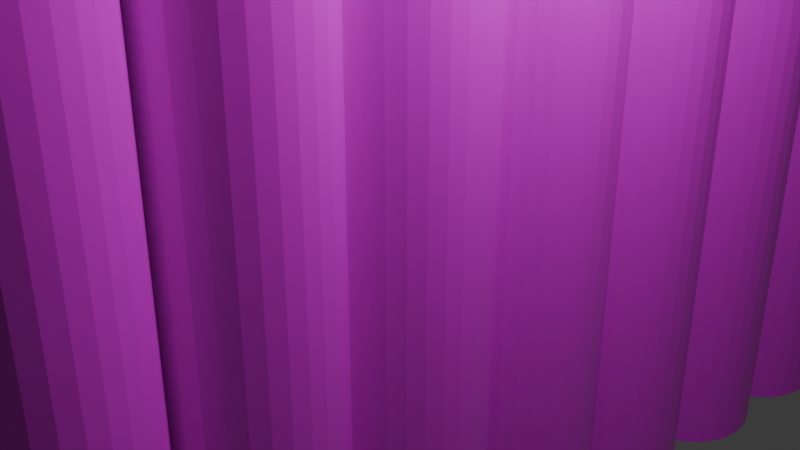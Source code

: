 # Source: LogFenceJoin.blend  (saved by Blender 4.4.32; exported with 4.5.12 LTS)
import bpy
from mathutils import Matrix  # noqa: F401  (used for matrix-valued properties, if any)

bpy.ops.wm.read_factory_settings(use_empty=True)
scene = bpy.context.scene
scene.name = 'Scene'

# ---- collections
col_collection = bpy.data.collections.new('Collection'); scene.collection.children.link(col_collection)

# ---- images (referenced by path relative to the original .blend; pixels are not part of the script)
import os
ASSET_DIR = os.environ.get("B2B_ASSET_DIR", "")  # directory of the original .blend (textures are referenced by path, not embedded)
HERE = os.path.dirname(os.path.abspath(__file__))  # packed textures are extracted next to this script under _unpacked/

def load_image(name, relpath, width, height, colorspace="sRGB"):
    """Load a texture the original file referenced (path relative to the .blend, or extracted next to this script)."""
    p = next((c for c in (os.path.join(HERE, relpath), os.path.join(ASSET_DIR, relpath)) if relpath and os.path.exists(c)), "")
    if p:
        img = bpy.data.images.load(p, check_existing=True)
        img.name = name
    else:  # same state as the original file: an image datablock whose file is absent (Cycles renders it pink)
        img = bpy.data.images.new(name, width, height)
        img.source = "FILE"
        img.filepath = "//" + (relpath or name)
    img.colorspace_settings.name = colorspace
    return img
img_logfencetex2 = load_image('logFenceTex2', 'logFenceTex2.png', 1024, 1024, 'sRGB')
img_logfencetex2_002 = load_image('logFenceTex2.002', 'logFenceTex2.png', 1024, 1024, 'sRGB')

# ---- materials (node trees are filled in below, after node groups)
mat_fence_tex_001 = bpy.data.materials.new('fence_tex.001')
mat_fence_tex = bpy.data.materials.new('fence_tex')
mat_fence_tex_002 = bpy.data.materials.new('fence_tex.002')

# ---- material node trees
mat_fence_tex_001.use_nodes = True; mat_fence_tex_001.node_tree.nodes.clear()
_N = mat_fence_tex_001.node_tree.nodes; _L = mat_fence_tex_001.node_tree.links
n0 = _N.new('ShaderNodeOutputMaterial'); n0.name = 'Material Output'; n0.location = (300, 300)
n1 = _N.new('ShaderNodeBsdfPrincipled'); n1.name = 'Principled BSDF'; n1.location = (10, 300)
n1.inputs[2].default_value = 0.3
n1.inputs[3].default_value = 1.55
n2 = _N.new('ShaderNodeTexImage'); n2.name = 'Image Texture'; n2.location = (-280, 280)
n2.image = img_logfencetex2
_L.new(n1.outputs[0], n0.inputs[0])
_L.new(n2.outputs[0], n1.inputs[0])
n0.is_active_output = True
mat_fence_tex.use_nodes = True; mat_fence_tex.node_tree.nodes.clear()
_N = mat_fence_tex.node_tree.nodes; _L = mat_fence_tex.node_tree.links
n0 = _N.new('ShaderNodeOutputMaterial'); n0.name = 'Material Output'; n0.location = (300, 300)
n1 = _N.new('ShaderNodeBsdfPrincipled'); n1.name = 'Principled BSDF'; n1.location = (10, 300)
n1.inputs[2].default_value = 0.3
n1.inputs[3].default_value = 1.55
n2 = _N.new('ShaderNodeTexImage'); n2.name = 'Image Texture'; n2.location = (-280, 280)
n2.image = img_logfencetex2
_L.new(n1.outputs[0], n0.inputs[0])
_L.new(n2.outputs[0], n1.inputs[0])
n0.is_active_output = True
mat_fence_tex_002.use_nodes = True; mat_fence_tex_002.node_tree.nodes.clear()
_N = mat_fence_tex_002.node_tree.nodes; _L = mat_fence_tex_002.node_tree.links
n0 = _N.new('ShaderNodeOutputMaterial'); n0.name = 'Material Output'; n0.location = (300, 300)
n1 = _N.new('ShaderNodeBsdfPrincipled'); n1.name = 'Principled BSDF'; n1.location = (10, 300)
n1.inputs[2].default_value = 0.3
n1.inputs[3].default_value = 1.55
n2 = _N.new('ShaderNodeTexImage'); n2.name = 'Image Texture'; n2.location = (-280, 280)
n2.image = img_logfencetex2_002
_L.new(n1.outputs[0], n0.inputs[0])
_L.new(n2.outputs[0], n1.inputs[0])
n0.is_active_output = True

# ---- world
world_world = bpy.data.worlds.new('World'); scene.world = world_world
world_world.use_nodes = True; world_world.node_tree.nodes.clear()
_N = world_world.node_tree.nodes; _L = world_world.node_tree.links
n0 = _N.new('ShaderNodeOutputWorld'); n0.name = 'World Output'; n0.location = (300, 300)
n1 = _N.new('ShaderNodeBackground'); n1.name = 'Background'; n1.location = (10, 300)
n1.inputs[0].default_value = (0.05088, 0.05088, 0.05088, 1.0)
_L.new(n1.outputs[0], n0.inputs[0])
n0.is_active_output = True
world_world.color = (0.05088, 0.05088, 0.05088)
world_world.sun_shadow_jitter_overblur = 0.0

# ---- cameras
cam_camera = bpy.data.cameras.new('Camera')
cam_camera.clip_end = 100.0
cam_camera.ortho_scale = 7.314

# ---- lights
light_light = bpy.data.lights.new('Light', 'POINT')
light_light.energy = 1000.0
light_light.shadow_soft_size = 0.1

# ---- meshes
me_cylinder_001 = bpy.data.meshes.new('Cylinder.001')
me_cylinder_001.from_pydata([(0.0, 1.0, -1.0), (0.0, 1.0, 1.0), (0.1951, 0.9808, -1.0), (0.1951, 0.9808, 1.0), (0.3827, 0.9239, -1.0), (0.3827, 0.9239, 1.0), (0.5556, 0.8315, -1.0), (0.5556, 0.8315, 1.0), (0.7071, 0.7071, -1.0), (0.7071, 0.7071, 1.0), (0.8315, 0.5556, -1.0), (0.8315, 0.5556, 1.0), (0.9239, 0.3827, -1.0), (0.9239, 0.3827, 1.0), (0.9808, 0.1951, -1.0), (0.9808, 0.1951, 1.0), (1.0, 0.0, -1.0), (1.0, 0.0, 1.0), (0.9808, -0.1951, -1.0), (0.9808, -0.1951, 1.0), (0.9239, -0.3827, -1.0), (0.9239, -0.3827, 1.0), (0.8315, -0.5556, -1.0), (0.8315, -0.5556, 1.0), (0.7071, -0.7071, -1.0), (0.7071, -0.7071, 1.0), (0.5556, -0.8315, -1.0), (0.5556, -0.8315, 1.0), (0.3827, -0.9239, -1.0), (0.3827, -0.9239, 1.0), (0.1951, -0.9808, -1.0), (0.1951, -0.9808, 1.0), (0.0, -1.0, -1.0), (0.0, -1.0, 1.0), (-0.1951, -0.9808, -1.0), (-0.1951, -0.9808, 1.0), (-0.3827, -0.9239, -1.0), (-0.3827, -0.9239, 1.0), (-0.5556, -0.8315, -1.0), (-0.5556, -0.8315, 1.0), (-0.7071, -0.7071, -1.0), (-0.7071, -0.7071, 1.0), (-0.8315, -0.5556, -1.0), (-0.8315, -0.5556, 1.0), (-0.9239, -0.3827, -1.0), (-0.9239, -0.3827, 1.0), (-0.9808, -0.1951, -1.0), (-0.9808, -0.1951, 1.0), (-1.0, 0.0, -1.0), (-1.0, 0.0, 1.0), (-0.9808, 0.1951, -1.0), (-0.9808, 0.1951, 1.0), (-0.9239, 0.3827, -1.0), (-0.9239, 0.3827, 1.0), (-0.8315, 0.5556, -1.0), (-0.8315, 0.5556, 1.0), (-0.7071, 0.7071, -1.0), (-0.7071, 0.7071, 1.0), (-0.5556, 0.8315, -1.0), (-0.5556, 0.8315, 1.0), (-0.3827, 0.9239, -1.0), (-0.3827, 0.9239, 1.0), (-0.1951, 0.9808, -1.0), (-0.1951, 0.9808, 1.0), (0.0, 1.0, 1.0), (0.1951, 0.9808, 1.0), (0.3827, 0.9239, 1.0), (0.5556, 0.8315, 1.0), (0.7071, 0.7071, 1.0), (0.8315, 0.5556, 1.0), (0.9239, 0.3827, 1.0), (0.9808, 0.1951, 1.0), (1.0, 0.0, 1.0), (0.9808, -0.1951, 1.0), (0.9239, -0.3827, 1.0), (0.8315, -0.5556, 1.0), (0.7071, -0.7071, 1.0), (0.5556, -0.8315, 1.0), (0.3827, -0.9239, 1.0), (0.1951, -0.9808, 1.0), (0.0, -1.0, 1.0), (-0.1951, -0.9808, 1.0), (-0.3827, -0.9239, 1.0), (-0.5556, -0.8315, 1.0), (-0.7071, -0.7071, 1.0), (-0.8315, -0.5556, 1.0), (-0.9239, -0.3827, 1.0), (-0.9808, -0.1951, 1.0), (-1.0, 0.0, 1.0), (-0.9808, 0.1951, 1.0), (-0.9239, 0.3827, 1.0), (-0.8315, 0.5556, 1.0), (-0.7071, 0.7071, 1.0), (-0.5556, 0.8315, 1.0), (-0.3827, 0.9239, 1.0), (-0.1951, 0.9808, 1.0), (0.0, 1.0, 1.0), (0.1951, 0.9808, 1.0), (0.3827, 0.9239, 1.0), (0.5556, 0.8315, 1.0), (0.7071, 0.7071, 1.0), (0.8315, 0.5556, 1.0), (0.9239, 0.3827, 1.0), (0.9808, 0.1951, 1.0), (1.0, 0.0, 1.0), (0.9808, -0.1951, 1.0), (0.9239, -0.3827, 1.0), (0.8315, -0.5556, 1.0), (0.7071, -0.7071, 1.0), (0.5556, -0.8315, 1.0), (0.3827, -0.9239, 1.0), (0.1951, -0.9808, 1.0), (0.0, -1.0, 1.0), (-0.1951, -0.9808, 1.0), (-0.3827, -0.9239, 1.0), (-0.5556, -0.8315, 1.0), (-0.7071, -0.7071, 1.0), (-0.8315, -0.5556, 1.0), (-0.9239, -0.3827, 1.0), (-0.9808, -0.1951, 1.0), (-1.0, 0.0, 1.0), (-0.9808, 0.1951, 1.0), (-0.9239, 0.3827, 1.0), (-0.8315, 0.5556, 1.0), (-0.7071, 0.7071, 1.0), (-0.5556, 0.8315, 1.0), (-0.3827, 0.9239, 1.0), (-0.1951, 0.9808, 1.0), (9.436e-09, 0.001023, 1.179), (0.0001996, 0.001003, 1.179), (0.0003915, 0.0009451, 1.179), (0.0005683, 0.0008506, 1.179), (0.0007234, 0.0007234, 1.179), (0.0008506, 0.0005683, 1.179), (0.0009451, 0.0003915, 1.179), (0.001003, 0.0001996, 1.179), (0.001023, 1.754e-08, 1.179), (0.001003, -0.0001996, 1.179), (0.0009451, -0.0003915, 1.179), (0.0008506, -0.0005683, 1.179), (0.0007234, -0.0007233, 1.179), (0.0005683, -0.0008505, 1.179), (0.0003915, -0.0009451, 1.179), (0.0001996, -0.001003, 1.179), (9.436e-09, -0.001023, 1.179), (-0.0001996, -0.001003, 1.179), (-0.0003915, -0.0009451, 1.179), (-0.0005683, -0.0008505, 1.179), (-0.0007233, -0.0007233, 1.179), (-0.0008506, -0.0005683, 1.179), (-0.0009451, -0.0003915, 1.179), (-0.001003, -0.0001996, 1.179), (-0.001023, 1.754e-08, 1.179), (-0.001003, 0.0001996, 1.179), (-0.0009451, 0.0003915, 1.179), (-0.0008506, 0.0005683, 1.179), (-0.0007233, 0.0007234, 1.179), (-0.0005683, 0.0008506, 1.179), (-0.0003915, 0.0009451, 1.179), (-0.0001996, 0.001003, 1.179), (0.4687, 2.883, -1.02), (0.4687, 2.883, 0.9797), (0.6321, 2.775, -1.02), (0.6321, 2.775, 0.9797), (0.7711, 2.637, -1.02), (0.7711, 2.637, 0.9797), (0.8805, 2.474, -1.02), (0.8805, 2.474, 0.9797), (0.9561, 2.293, -1.02), (0.9561, 2.293, 0.9797), (0.9949, 2.101, -1.02), (0.9949, 2.101, 0.9797), (0.9955, 1.905, -1.02), (0.9955, 1.905, 0.9797), (0.9578, 1.713, -1.02), (0.9578, 1.713, 0.9797), (0.8833, 1.531, -1.02), (0.8833, 1.531, 0.9797), (0.7749, 1.368, -1.02), (0.7749, 1.368, 0.9797), (0.6367, 1.229, -1.02), (0.6367, 1.229, 0.9797), (0.474, 1.119, -1.02), (0.474, 1.119, 0.9797), (0.2932, 1.044, -1.02), (0.2932, 1.044, 0.9797), (0.101, 1.005, -1.02), (0.101, 1.005, 0.9797), (-0.09502, 1.005, -1.02), (-0.09502, 1.005, 0.9797), (-0.2874, 1.042, -1.02), (-0.2874, 1.042, 0.9797), (-0.4687, 1.117, -1.02), (-0.4687, 1.117, 0.9797), (-0.6321, 1.225, -1.02), (-0.6321, 1.225, 0.9797), (-0.7711, 1.363, -1.02), (-0.7711, 1.363, 0.9797), (-0.8805, 1.526, -1.02), (-0.8805, 1.526, 0.9797), (-0.9561, 1.707, -1.02), (-0.9561, 1.707, 0.9797), (-0.9949, 1.899, -1.02), (-0.9949, 1.899, 0.9797), (-0.9955, 2.095, -1.02), (-0.9955, 2.095, 0.9797), (-0.9578, 2.287, -1.02), (-0.9578, 2.287, 0.9797), (-0.8833, 2.469, -1.02), (-0.8833, 2.469, 0.9797), (-0.7749, 2.632, -1.02), (-0.7749, 2.632, 0.9797), (-0.6367, 2.771, -1.02), (-0.6367, 2.771, 0.9797), (-0.474, 2.88, -1.02), (-0.474, 2.88, 0.9797), (-0.2932, 2.956, -1.02), (-0.2932, 2.956, 0.9797), (-0.101, 2.995, -1.02), (-0.101, 2.995, 0.9797), (0.09502, 2.995, -1.02), (0.09502, 2.995, 0.9797), (0.2874, 2.958, -1.02), (0.2874, 2.958, 0.9797), (0.4687, 2.883, 0.9797), (0.6321, 2.775, 0.9797), (0.7711, 2.637, 0.9797), (0.8805, 2.474, 0.9797), (0.9561, 2.293, 0.9797), (0.9949, 2.101, 0.9797), (0.9955, 1.905, 0.9797), (0.9578, 1.713, 0.9797), (0.8833, 1.531, 0.9797), (0.7749, 1.368, 0.9797), (0.6367, 1.229, 0.9797), (0.474, 1.119, 0.9797), (0.2932, 1.044, 0.9797), (0.101, 1.005, 0.9797), (-0.09502, 1.005, 0.9797), (-0.2874, 1.042, 0.9797), (-0.4687, 1.117, 0.9797), (-0.6321, 1.225, 0.9797), (-0.7711, 1.363, 0.9797), (-0.8805, 1.526, 0.9797), (-0.9561, 1.707, 0.9797), (-0.9949, 1.899, 0.9797), (-0.9955, 2.095, 0.9797), (-0.9578, 2.287, 0.9797), (-0.8833, 2.469, 0.9797), (-0.7749, 2.632, 0.9797), (-0.6367, 2.771, 0.9797), (-0.474, 2.88, 0.9797), (-0.2932, 2.956, 0.9797), (-0.101, 2.995, 0.9797), (0.09502, 2.995, 0.9797), (0.2874, 2.958, 0.9797), (0.4687, 2.883, 0.9797), (0.6321, 2.775, 0.9797), (0.7711, 2.637, 0.9797), (0.8805, 2.474, 0.9797), (0.9561, 2.293, 0.9797), (0.9949, 2.101, 0.9797), (0.9955, 1.905, 0.9797), (0.9578, 1.713, 0.9797), (0.8833, 1.531, 0.9797), (0.7749, 1.368, 0.9797), (0.6367, 1.229, 0.9797), (0.474, 1.119, 0.9797), (0.2932, 1.044, 0.9797), (0.101, 1.005, 0.9797), (-0.09502, 1.005, 0.9797), (-0.2874, 1.042, 0.9797), (-0.4687, 1.117, 0.9797), (-0.6321, 1.225, 0.9797), (-0.7711, 1.363, 0.9797), (-0.8805, 1.526, 0.9797), (-0.9561, 1.707, 0.9797), (-0.9949, 1.899, 0.9797), (-0.9955, 2.095, 0.9797), (-0.9578, 2.287, 0.9797), (-0.8833, 2.469, 0.9797), (-0.7749, 2.632, 0.9797), (-0.6367, 2.771, 0.9797), (-0.474, 2.88, 0.9797), (-0.2932, 2.956, 0.9797), (-0.101, 2.995, 0.9797), (0.09502, 2.995, 0.9797), (0.2874, 2.958, 0.9797), (0.0004795, 2.001, 1.159), (0.0006466, 2.001, 1.159), (0.0007888, 2.001, 1.159), (0.0009007, 2.0, 1.159), (0.000978, 2.0, 1.159), (0.001018, 2.0, 1.159), (0.001018, 2.0, 1.159), (0.0009798, 2.0, 1.159), (0.0009036, 2.0, 1.159), (0.0007927, 1.999, 1.159), (0.0006514, 1.999, 1.159), (0.000485, 1.999, 1.159), (0.0002999, 1.999, 1.159), (0.0001033, 1.999, 1.159), (-9.719e-05, 1.999, 1.159), (-0.000294, 1.999, 1.159), (-0.0004795, 1.999, 1.159), (-0.0006466, 1.999, 1.159), (-0.0007888, 1.999, 1.159), (-0.0009007, 2.0, 1.159), (-0.000978, 2.0, 1.159), (-0.001018, 2.0, 1.159), (-0.001018, 2.0, 1.159), (-0.0009798, 2.0, 1.159), (-0.0009036, 2.0, 1.159), (-0.0007927, 2.001, 1.159), (-0.0006513, 2.001, 1.159), (-0.0004849, 2.001, 1.159), (-0.0002999, 2.001, 1.159), (-0.0001033, 2.001, 1.159), (9.722e-05, 2.001, 1.159), (0.000294, 2.001, 1.159), (-0.8746, -2.485, -1.052), (-0.8746, -2.485, 0.9478), (-0.9524, -2.305, -1.052), (-0.9524, -2.305, 0.9478), (-0.9936, -2.113, -1.052), (-0.9936, -2.113, 0.9478), (-0.9966, -1.917, -1.052), (-0.9966, -1.917, 0.9478), (-0.9613, -1.724, -1.052), (-0.9613, -1.724, 0.9478), (-0.889, -1.542, -1.052), (-0.889, -1.542, 0.9478), (-0.7826, -1.377, -1.052), (-0.7826, -1.377, 0.9478), (-0.6461, -1.237, -1.052), (-0.6461, -1.237, 0.9478), (-0.4848, -1.125, -1.052), (-0.4848, -1.125, 0.9478), (-0.3049, -1.048, -1.052), (-0.3049, -1.048, 0.9478), (-0.1132, -1.006, -1.052), (-0.1132, -1.006, 0.9478), (0.08281, -1.003, -1.052), (0.08281, -1.003, 0.9478), (0.2756, -1.039, -1.052), (0.2756, -1.039, 0.9478), (0.4579, -1.111, -1.052), (0.4579, -1.111, 0.9478), (0.6225, -1.217, -1.052), (0.6225, -1.217, 0.9478), (0.7632, -1.354, -1.052), (0.7632, -1.354, 0.9478), (0.8746, -1.515, -1.052), (0.8746, -1.515, 0.9478), (0.9524, -1.695, -1.052), (0.9524, -1.695, 0.9478), (0.9936, -1.887, -1.052), (0.9936, -1.887, 0.9478), (0.9966, -2.083, -1.052), (0.9966, -2.083, 0.9478), (0.9613, -2.276, -1.052), (0.9613, -2.276, 0.9478), (0.889, -2.458, -1.052), (0.889, -2.458, 0.9478), (0.7826, -2.623, -1.052), (0.7826, -2.623, 0.9478), (0.6461, -2.763, -1.052), (0.6461, -2.763, 0.9478), (0.4848, -2.875, -1.052), (0.4848, -2.875, 0.9478), (0.3049, -2.952, -1.052), (0.3049, -2.952, 0.9478), (0.1132, -2.994, -1.052), (0.1132, -2.994, 0.9478), (-0.08281, -2.997, -1.052), (-0.08281, -2.997, 0.9478), (-0.2756, -2.961, -1.052), (-0.2756, -2.961, 0.9478), (-0.4579, -2.889, -1.052), (-0.4579, -2.889, 0.9478), (-0.6225, -2.783, -1.052), (-0.6225, -2.783, 0.9478), (-0.7632, -2.646, -1.052), (-0.7632, -2.646, 0.9478), (-0.8746, -2.485, 0.9478), (-0.9524, -2.305, 0.9478), (-0.9936, -2.113, 0.9478), (-0.9966, -1.917, 0.9478), (-0.9613, -1.724, 0.9478), (-0.889, -1.542, 0.9478), (-0.7826, -1.377, 0.9478), (-0.6461, -1.237, 0.9478), (-0.4848, -1.125, 0.9478), (-0.3049, -1.048, 0.9478), (-0.1132, -1.006, 0.9478), (0.08281, -1.003, 0.9478), (0.2756, -1.039, 0.9478), (0.4579, -1.111, 0.9478), (0.6225, -1.217, 0.9478), (0.7632, -1.354, 0.9478), (0.8746, -1.515, 0.9478), (0.9524, -1.695, 0.9478), (0.9936, -1.887, 0.9478), (0.9966, -2.083, 0.9478), (0.9613, -2.276, 0.9478), (0.889, -2.458, 0.9478), (0.7826, -2.623, 0.9478), (0.6461, -2.763, 0.9478), (0.4848, -2.875, 0.9478), (0.3049, -2.952, 0.9478), (0.1132, -2.994, 0.9478), (-0.08281, -2.997, 0.9478), (-0.2756, -2.961, 0.9478), (-0.4579, -2.889, 0.9478), (-0.6225, -2.783, 0.9478), (-0.7632, -2.646, 0.9478), (-0.8746, -2.485, 0.9478), (-0.9524, -2.305, 0.9478), (-0.9936, -2.113, 0.9478), (-0.9966, -1.917, 0.9478), (-0.9613, -1.724, 0.9478), (-0.889, -1.542, 0.9478), (-0.7826, -1.377, 0.9478), (-0.6461, -1.237, 0.9478), (-0.4848, -1.125, 0.9478), (-0.3049, -1.048, 0.9478), (-0.1132, -1.006, 0.9478), (0.08281, -1.003, 0.9478), (0.2756, -1.039, 0.9478), (0.4579, -1.111, 0.9478), (0.6225, -1.217, 0.9478), (0.7632, -1.354, 0.9478), (0.8746, -1.515, 0.9478), (0.9524, -1.695, 0.9478), (0.9936, -1.887, 0.9478), (0.9966, -2.083, 0.9478), (0.9613, -2.276, 0.9478), (0.889, -2.458, 0.9478), (0.7826, -2.623, 0.9478), (0.6461, -2.763, 0.9478), (0.4848, -2.875, 0.9478), (0.3049, -2.952, 0.9478), (0.1132, -2.994, 0.9478), (-0.08281, -2.997, 0.9478), (-0.2756, -2.961, 0.9478), (-0.4579, -2.889, 0.9478), (-0.6225, -2.783, 0.9478), (-0.7632, -2.646, 0.9478), (-0.0008947, -2.0, 1.127), (-0.0009743, -2.0, 1.127), (-0.001016, -2.0, 1.127), (-0.001019, -2.0, 1.127), (-0.0009834, -2.0, 1.127), (-0.0009095, -2.0, 1.127), (-0.0008006, -1.999, 1.127), (-0.000661, -1.999, 1.127), (-0.000496, -1.999, 1.127), (-0.0003119, -1.999, 1.127), (-0.0001158, -1.999, 1.127), (8.469e-05, -1.999, 1.127), (0.000282, -1.999, 1.127), (0.0004684, -1.999, 1.127), (0.0006368, -1.999, 1.127), (0.0007807, -1.999, 1.127), (0.0008947, -2.0, 1.127), (0.0009743, -2.0, 1.127), (0.001016, -2.0, 1.127), (0.001019, -2.0, 1.127), (0.0009833, -2.0, 1.127), (0.0009094, -2.0, 1.127), (0.0008006, -2.001, 1.127), (0.0006609, -2.001, 1.127), (0.0004959, -2.001, 1.127), (0.0003118, -2.001, 1.127), (0.0001158, -2.001, 1.127), (-8.473e-05, -2.001, 1.127), (-0.000282, -2.001, 1.127), (-0.0004684, -2.001, 1.127), (-0.0006368, -2.001, 1.127), (-0.0007808, -2.001, 1.127)], [], [(0, 1, 3, 2), (2, 3, 5, 4), (4, 5, 7, 6), (6, 7, 9, 8), (8, 9, 11, 10), (10, 11, 13, 12), (12, 13, 15, 14), (14, 15, 17, 16), (16, 17, 19, 18), (18, 19, 21, 20), (20, 21, 23, 22), (22, 23, 25, 24), (24, 25, 27, 26), (26, 27, 29, 28), (28, 29, 31, 30), (30, 31, 33, 32), (32, 33, 35, 34), (34, 35, 37, 36), (36, 37, 39, 38), (38, 39, 41, 40), (40, 41, 43, 42), (42, 43, 45, 44), (44, 45, 47, 46), (46, 47, 49, 48), (48, 49, 51, 50), (50, 51, 53, 52), (52, 53, 55, 54), (54, 55, 57, 56), (56, 57, 59, 58), (58, 59, 61, 60), (45, 43, 85, 86), (60, 61, 63, 62), (62, 63, 1, 0), (0, 2, 4, 6, 8, 10, 12, 14, 16, 18, 20, 22, 24, 26, 28, 30, 32, 34, 36, 38, 40, 42, 44, 46, 48, 50, 52, 54, 56, 58, 60, 62), (88, 87, 119, 120), (63, 61, 94, 95), (19, 17, 72, 73), (37, 35, 81, 82), (55, 53, 90, 91), (11, 9, 68, 69), (29, 27, 77, 78), (47, 45, 86, 87), (3, 1, 64, 65), (1, 63, 95, 64), (21, 19, 73, 74), (39, 37, 82, 83), (57, 55, 91, 92), (13, 11, 69, 70), (31, 29, 78, 79), (49, 47, 87, 88), (5, 3, 65, 66), (23, 21, 74, 75), (41, 39, 83, 84), (59, 57, 92, 93), (15, 13, 70, 71), (33, 31, 79, 80), (51, 49, 88, 89), (7, 5, 66, 67), (25, 23, 75, 76), (43, 41, 84, 85), (61, 59, 93, 94), (17, 15, 71, 72), (35, 33, 80, 81), (53, 51, 89, 90), (9, 7, 67, 68), (27, 25, 76, 77), (123, 122, 154, 155), (75, 74, 106, 107), (89, 88, 120, 121), (76, 75, 107, 108), (90, 89, 121, 122), (77, 76, 108, 109), (91, 90, 122, 123), (78, 77, 109, 110), (65, 64, 96, 97), (92, 91, 123, 124), (79, 78, 110, 111), (66, 65, 97, 98), (93, 92, 124, 125), (80, 79, 111, 112), (67, 66, 98, 99), (94, 93, 125, 126), (81, 80, 112, 113), (68, 67, 99, 100), (95, 94, 126, 127), (82, 81, 113, 114), (69, 68, 100, 101), (64, 95, 127, 96), (83, 82, 114, 115), (70, 69, 101, 102), (84, 83, 115, 116), (71, 70, 102, 103), (85, 84, 116, 117), (72, 71, 103, 104), (86, 85, 117, 118), (73, 72, 104, 105), (87, 86, 118, 119), (74, 73, 105, 106), (129, 128, 159, 158, 157, 156, 155, 154, 153, 152, 151, 150, 149, 148, 147, 146, 145, 144, 143, 142, 141, 140, 139, 138, 137, 136, 135, 134, 133, 132, 131, 130), (110, 109, 141, 142), (97, 96, 128, 129), (124, 123, 155, 156), (111, 110, 142, 143), (98, 97, 129, 130), (125, 124, 156, 157), (112, 111, 143, 144), (99, 98, 130, 131), (126, 125, 157, 158), (113, 112, 144, 145), (100, 99, 131, 132), (127, 126, 158, 159), (114, 113, 145, 146), (101, 100, 132, 133), (96, 127, 159, 128), (115, 114, 146, 147), (102, 101, 133, 134), (116, 115, 147, 148), (103, 102, 134, 135), (117, 116, 148, 149), (104, 103, 135, 136), (118, 117, 149, 150), (105, 104, 136, 137), (119, 118, 150, 151), (106, 105, 137, 138), (120, 119, 151, 152), (107, 106, 138, 139), (121, 120, 152, 153), (108, 107, 139, 140), (122, 121, 153, 154), (109, 108, 140, 141), (160, 161, 163, 162), (162, 163, 165, 164), (164, 165, 167, 166), (166, 167, 169, 168), (168, 169, 171, 170), (170, 171, 173, 172), (172, 173, 175, 174), (174, 175, 177, 176), (176, 177, 179, 178), (178, 179, 181, 180), (180, 181, 183, 182), (182, 183, 185, 184), (184, 185, 187, 186), (186, 187, 189, 188), (188, 189, 191, 190), (190, 191, 193, 192), (192, 193, 195, 194), (194, 195, 197, 196), (196, 197, 199, 198), (198, 199, 201, 200), (200, 201, 203, 202), (202, 203, 205, 204), (204, 205, 207, 206), (206, 207, 209, 208), (208, 209, 211, 210), (210, 211, 213, 212), (212, 213, 215, 214), (214, 215, 217, 216), (216, 217, 219, 218), (218, 219, 221, 220), (205, 203, 245, 246), (220, 221, 223, 222), (222, 223, 161, 160), (160, 162, 164, 166, 168, 170, 172, 174, 176, 178, 180, 182, 184, 186, 188, 190, 192, 194, 196, 198, 200, 202, 204, 206, 208, 210, 212, 214, 216, 218, 220, 222), (248, 247, 279, 280), (223, 221, 254, 255), (179, 177, 232, 233), (197, 195, 241, 242), (215, 213, 250, 251), (171, 169, 228, 229), (189, 187, 237, 238), (207, 205, 246, 247), (163, 161, 224, 225), (161, 223, 255, 224), (181, 179, 233, 234), (199, 197, 242, 243), (217, 215, 251, 252), (173, 171, 229, 230), (191, 189, 238, 239), (209, 207, 247, 248), (165, 163, 225, 226), (183, 181, 234, 235), (201, 199, 243, 244), (219, 217, 252, 253), (175, 173, 230, 231), (193, 191, 239, 240), (211, 209, 248, 249), (167, 165, 226, 227), (185, 183, 235, 236), (203, 201, 244, 245), (221, 219, 253, 254), (177, 175, 231, 232), (195, 193, 240, 241), (213, 211, 249, 250), (169, 167, 227, 228), (187, 185, 236, 237), (283, 282, 314, 315), (235, 234, 266, 267), (249, 248, 280, 281), (236, 235, 267, 268), (250, 249, 281, 282), (237, 236, 268, 269), (251, 250, 282, 283), (238, 237, 269, 270), (225, 224, 256, 257), (252, 251, 283, 284), (239, 238, 270, 271), (226, 225, 257, 258), (253, 252, 284, 285), (240, 239, 271, 272), (227, 226, 258, 259), (254, 253, 285, 286), (241, 240, 272, 273), (228, 227, 259, 260), (255, 254, 286, 287), (242, 241, 273, 274), (229, 228, 260, 261), (224, 255, 287, 256), (243, 242, 274, 275), (230, 229, 261, 262), (244, 243, 275, 276), (231, 230, 262, 263), (245, 244, 276, 277), (232, 231, 263, 264), (246, 245, 277, 278), (233, 232, 264, 265), (247, 246, 278, 279), (234, 233, 265, 266), (289, 288, 319, 318, 317, 316, 315, 314, 313, 312, 311, 310, 309, 308, 307, 306, 305, 304, 303, 302, 301, 300, 299, 298, 297, 296, 295, 294, 293, 292, 291, 290), (270, 269, 301, 302), (257, 256, 288, 289), (284, 283, 315, 316), (271, 270, 302, 303), (258, 257, 289, 290), (285, 284, 316, 317), (272, 271, 303, 304), (259, 258, 290, 291), (286, 285, 317, 318), (273, 272, 304, 305), (260, 259, 291, 292), (287, 286, 318, 319), (274, 273, 305, 306), (261, 260, 292, 293), (256, 287, 319, 288), (275, 274, 306, 307), (262, 261, 293, 294), (276, 275, 307, 308), (263, 262, 294, 295), (277, 276, 308, 309), (264, 263, 295, 296), (278, 277, 309, 310), (265, 264, 296, 297), (279, 278, 310, 311), (266, 265, 297, 298), (280, 279, 311, 312), (267, 266, 298, 299), (281, 280, 312, 313), (268, 267, 299, 300), (282, 281, 313, 314), (269, 268, 300, 301), (320, 321, 323, 322), (322, 323, 325, 324), (324, 325, 327, 326), (326, 327, 329, 328), (328, 329, 331, 330), (330, 331, 333, 332), (332, 333, 335, 334), (334, 335, 337, 336), (336, 337, 339, 338), (338, 339, 341, 340), (340, 341, 343, 342), (342, 343, 345, 344), (344, 345, 347, 346), (346, 347, 349, 348), (348, 349, 351, 350), (350, 351, 353, 352), (352, 353, 355, 354), (354, 355, 357, 356), (356, 357, 359, 358), (358, 359, 361, 360), (360, 361, 363, 362), (362, 363, 365, 364), (364, 365, 367, 366), (366, 367, 369, 368), (368, 369, 371, 370), (370, 371, 373, 372), (372, 373, 375, 374), (374, 375, 377, 376), (376, 377, 379, 378), (378, 379, 381, 380), (365, 363, 405, 406), (380, 381, 383, 382), (382, 383, 321, 320), (320, 322, 324, 326, 328, 330, 332, 334, 336, 338, 340, 342, 344, 346, 348, 350, 352, 354, 356, 358, 360, 362, 364, 366, 368, 370, 372, 374, 376, 378, 380, 382), (408, 407, 439, 440), (383, 381, 414, 415), (339, 337, 392, 393), (357, 355, 401, 402), (375, 373, 410, 411), (331, 329, 388, 389), (349, 347, 397, 398), (367, 365, 406, 407), (323, 321, 384, 385), (321, 383, 415, 384), (341, 339, 393, 394), (359, 357, 402, 403), (377, 375, 411, 412), (333, 331, 389, 390), (351, 349, 398, 399), (369, 367, 407, 408), (325, 323, 385, 386), (343, 341, 394, 395), (361, 359, 403, 404), (379, 377, 412, 413), (335, 333, 390, 391), (353, 351, 399, 400), (371, 369, 408, 409), (327, 325, 386, 387), (345, 343, 395, 396), (363, 361, 404, 405), (381, 379, 413, 414), (337, 335, 391, 392), (355, 353, 400, 401), (373, 371, 409, 410), (329, 327, 387, 388), (347, 345, 396, 397), (443, 442, 474, 475), (395, 394, 426, 427), (409, 408, 440, 441), (396, 395, 427, 428), (410, 409, 441, 442), (397, 396, 428, 429), (411, 410, 442, 443), (398, 397, 429, 430), (385, 384, 416, 417), (412, 411, 443, 444), (399, 398, 430, 431), (386, 385, 417, 418), (413, 412, 444, 445), (400, 399, 431, 432), (387, 386, 418, 419), (414, 413, 445, 446), (401, 400, 432, 433), (388, 387, 419, 420), (415, 414, 446, 447), (402, 401, 433, 434), (389, 388, 420, 421), (384, 415, 447, 416), (403, 402, 434, 435), (390, 389, 421, 422), (404, 403, 435, 436), (391, 390, 422, 423), (405, 404, 436, 437), (392, 391, 423, 424), (406, 405, 437, 438), (393, 392, 424, 425), (407, 406, 438, 439), (394, 393, 425, 426), (449, 448, 479, 478, 477, 476, 475, 474, 473, 472, 471, 470, 469, 468, 467, 466, 465, 464, 463, 462, 461, 460, 459, 458, 457, 456, 455, 454, 453, 452, 451, 450), (430, 429, 461, 462), (417, 416, 448, 449), (444, 443, 475, 476), (431, 430, 462, 463), (418, 417, 449, 450), (445, 444, 476, 477), (432, 431, 463, 464), (419, 418, 450, 451), (446, 445, 477, 478), (433, 432, 464, 465), (420, 419, 451, 452), (447, 446, 478, 479), (434, 433, 465, 466), (421, 420, 452, 453), (416, 447, 479, 448), (435, 434, 466, 467), (422, 421, 453, 454), (436, 435, 467, 468), (423, 422, 454, 455), (437, 436, 468, 469), (424, 423, 455, 456), (438, 437, 469, 470), (425, 424, 456, 457), (439, 438, 470, 471), (426, 425, 457, 458), (440, 439, 471, 472), (427, 426, 458, 459), (441, 440, 472, 473), (428, 427, 459, 460), (442, 441, 473, 474), (429, 428, 460, 461)])
me_cylinder_001.polygons.foreach_set('material_index', [0, 0, 0, 0, 0, 0, 0, 0, 0, 0, 0, 0, 0, 0, 0, 0, 0, 0, 0, 0, 0, 0, 0, 0, 0, 0, 0, 0, 0, 0, 0, 0, 0, 0, 0, 0, 0, 0, 0, 0, 0, 0, 0, 0, 0, 0, 0, 0, 0, 0, 0, 0, 0, 0, 0, 0, 0, 0, 0, 0, 0, 0, 0, 0, 0, 0, 0, 0, 0, 0, 0, 0, 0, 0, 0, 0, 0, 0, 0, 0, 0, 0, 0, 0, 0, 0, 0, 0, 0, 0, 0, 0, 0, 0, 0, 0, 0, 0, 0, 0, 0, 0, 0, 0, 0, 0, 0, 0, 0, 0, 0, 0, 0, 0, 0, 0, 0, 0, 0, 0, 0, 0, 0, 0, 0, 0, 0, 0, 0, 0, 1, 1, 1, 1, 1, 1, 1, 1, 1, 1, 1, 1, 1, 1, 1, 1, 1, 1, 1, 1, 1, 1, 1, 1, 1, 1, 1, 1, 1, 1, 1, 1, 1, 1, 1, 1, 1, 1, 1, 1, 1, 1, 1, 1, 1, 1, 1, 1, 1, 1, 1, 1, 1, 1, 1, 1, 1, 1, 1, 1, 1, 1, 1, 1, 1, 1, 1, 1, 1, 1, 1, 1, 1, 1, 1, 1, 1, 1, 1, 1, 1, 1, 1, 1, 1, 1, 1, 1, 1, 1, 1, 1, 1, 1, 1, 1, 1, 1, 1, 1, 1, 1, 1, 1, 1, 1, 1, 1, 1, 1, 1, 1, 1, 1, 1, 1, 1, 1, 1, 1, 1, 1, 1, 1, 1, 1, 1, 1, 1, 1, 2, 2, 2, 2, 2, 2, 2, 2, 2, 2, 2, 2, 2, 2, 2, 2, 2, 2, 2, 2, 2, 2, 2, 2, 2, 2, 2, 2, 2, 2, 2, 2, 2, 2, 2, 2, 2, 2, 2, 2, 2, 2, 2, 2, 2, 2, 2, 2, 2, 2, 2, 2, 2, 2, 2, 2, 2, 2, 2, 2, 2, 2, 2, 2, 2, 2, 2, 2, 2, 2, 2, 2, 2, 2, 2, 2, 2, 2, 2, 2, 2, 2, 2, 2, 2, 2, 2, 2, 2, 2, 2, 2, 2, 2, 2, 2, 2, 2, 2, 2, 2, 2, 2, 2, 2, 2, 2, 2, 2, 2, 2, 2, 2, 2, 2, 2, 2, 2, 2, 2, 2, 2, 2, 2, 2, 2, 2, 2, 2, 2])
_uv = me_cylinder_001.uv_layers.new(name='UVMap')
_uv.uv.foreach_set('vector', [0.5895, 0.8116, 0.5895, 0.4215, 0.627, 0.4215, 0.627, 0.8116, 0.627, 0.8116, 0.627, 0.4215, 0.6624, 0.4215, 0.6624, 0.8116, 0.6624, 0.8116, 0.6624, 0.4215, 0.6942, 0.4215, 0.6942, 0.8116, 0.4196, 0.4006, 0.4196, 0.01043, 0.4466, 0.01043, 0.4466, 0.4006, 0.4466, 0.4006, 0.4466, 0.01043, 0.4784, 0.01043, 0.4784, 0.4006, 0.4784, 0.4006, 0.4784, 0.01043, 0.5138, 0.01043, 0.5138, 0.4006, 0.5138, 0.4006, 0.5138, 0.01043, 0.5513, 0.01043, 0.5513, 0.4006, 0.5513, 0.4006, 0.5513, 0.01043, 0.5895, 0.01043, 0.5895, 0.4006, 0.5895, 0.4006, 0.5895, 0.01043, 0.627, 0.01043, 0.627, 0.4006, 0.627, 0.4006, 0.627, 0.01043, 0.6624, 0.01043, 0.6624, 0.4006, 0.6624, 0.4006, 0.6624, 0.01043, 0.6942, 0.01043, 0.6942, 0.4006, 0.6942, 0.4006, 0.6942, 0.01043, 0.7212, 0.01043, 0.7212, 0.4006, 0.715, 0.8116, 0.715, 0.4215, 0.742, 0.4215, 0.742, 0.8116, 0.742, 0.8116, 0.742, 0.4215, 0.7738, 0.4215, 0.7738, 0.8116, 0.7738, 0.8116, 0.7738, 0.4215, 0.8092, 0.4215, 0.8092, 0.8116, 0.8092, 0.8116, 0.8092, 0.4215, 0.8467, 0.4215, 0.8467, 0.8116, 0.8467, 0.8116, 0.8467, 0.4215, 0.8849, 0.4215, 0.8849, 0.8116, 0.8849, 0.8116, 0.8849, 0.4215, 0.9224, 0.4215, 0.9224, 0.8116, 0.9224, 0.8116, 0.9224, 0.4215, 0.9578, 0.4215, 0.9578, 0.8116, 0.9578, 0.8116, 0.9578, 0.4215, 0.9896, 0.4215, 0.9896, 0.8116, 0.742, 0.4006, 0.742, 0.01043, 0.7738, 0.01043, 0.7738, 0.4006, 0.7738, 0.4006, 0.7738, 0.01043, 0.8092, 0.01043, 0.8092, 0.4006, 0.8092, 0.4006, 0.8092, 0.01043, 0.8467, 0.01043, 0.8467, 0.4006, 0.8467, 0.4006, 0.8467, 0.01043, 0.8849, 0.01043, 0.8849, 0.4006, 0.8849, 0.4006, 0.8849, 0.01043, 0.9224, 0.01043, 0.9224, 0.4006, 0.9224, 0.4006, 0.9224, 0.01043, 0.9578, 0.01043, 0.9578, 0.4006, 0.9578, 0.4006, 0.9578, 0.01043, 0.9896, 0.01043, 0.9896, 0.4006, 0.4196, 0.8116, 0.4196, 0.4215, 0.4466, 0.4215, 0.4466, 0.8116, 0.4466, 0.8116, 0.4466, 0.4215, 0.4784, 0.4215, 0.4784, 0.8116, 0.4784, 0.8116, 0.4784, 0.4215, 0.5138, 0.4215, 0.5138, 0.8116, 0.01043, 0.8287, 0.01043, 0.8287, 0.01043, 0.8287, 0.01043, 0.8287, 0.5138, 0.8116, 0.5138, 0.4215, 0.5513, 0.4215, 0.5513, 0.8116, 0.5513, 0.8116, 0.5513, 0.4215, 0.5895, 0.4215, 0.5895, 0.8116, 0.05377, 0.3283, 0.03252, 0.2965, 0.01789, 0.2612, 0.01043, 0.2237, 0.01043, 0.1855, 0.01789, 0.1479, 0.03252, 0.1126, 0.05377, 0.08081, 0.08081, 0.05377, 0.1126, 0.03252, 0.1479, 0.01789, 0.1855, 0.01043, 0.2237, 0.01043, 0.2612, 0.01789, 0.2965, 0.03252, 0.3283, 0.05377, 0.3554, 0.08081, 0.3766, 0.1126, 0.3913, 0.1479, 0.3987, 0.1855, 0.3987, 0.2237, 0.3913, 0.2612, 0.3766, 0.2965, 0.3554, 0.3283, 0.3283, 0.3554, 0.2965, 0.3766, 0.2612, 0.3913, 0.2237, 0.3987, 0.1855, 0.3987, 0.1479, 0.3913, 0.1126, 0.3766, 0.08081, 0.3554, 0.01043, 0.8287, 0.01043, 0.8287, 0.01043, 0.8287, 0.01043, 0.8287, 0.01043, 0.8287, 0.01043, 0.8287, 0.01043, 0.8287, 0.01043, 0.8287, 0.01043, 0.8287, 0.01043, 0.8287, 0.01043, 0.8287, 0.01043, 0.8287, 0.01043, 0.8287, 0.01043, 0.8287, 0.01043, 0.8287, 0.01043, 0.8287, 0.01043, 0.8287, 0.01043, 0.8287, 0.01043, 0.8287, 0.01043, 0.8287, 0.01043, 0.8287, 0.01043, 0.8287, 0.01043, 0.8287, 0.01043, 0.8287, 0.01043, 0.8287, 0.01043, 0.8287, 0.01043, 0.8287, 0.01043, 0.8287, 0.01043, 0.8287, 0.01043, 0.8287, 0.01043, 0.8287, 0.01043, 0.8287, 0.01043, 0.8287, 0.01043, 0.8287, 0.01043, 0.8287, 0.01043, 0.8287, 0.01043, 0.8287, 0.01043, 0.8287, 0.01043, 0.8287, 0.01043, 0.8287, 0.01043, 0.8287, 0.01043, 0.8287, 0.01043, 0.8287, 0.01043, 0.8287, 0.01043, 0.8287, 0.01043, 0.8287, 0.01043, 0.8287, 0.01043, 0.8287, 0.01043, 0.8287, 0.01043, 0.8287, 0.01043, 0.8287, 0.01043, 0.8287, 0.01043, 0.8287, 0.01043, 0.8287, 0.01043, 0.8287, 0.01043, 0.8287, 0.01043, 0.8287, 0.01043, 0.8287, 0.01043, 0.8287, 0.01043, 0.8287, 0.01043, 0.8287, 0.01043, 0.8287, 0.01043, 0.8287, 0.01043, 0.8287, 0.01043, 0.8287, 0.01043, 0.8287, 0.01043, 0.8287, 0.01043, 0.8287, 0.01043, 0.8287, 0.01043, 0.8287, 0.01043, 0.8287, 0.01043, 0.8287, 0.01043, 0.8287, 0.01043, 0.8287, 0.01043, 0.8287, 0.01043, 0.8287, 0.01043, 0.8287, 0.01043, 0.8287, 0.01043, 0.8287, 0.01043, 0.8287, 0.01043, 0.8287, 0.01043, 0.8287, 0.01043, 0.8287, 0.01043, 0.8287, 0.01043, 0.8287, 0.01043, 0.8287, 0.01043, 0.8287, 0.01043, 0.8287, 0.01043, 0.8287, 0.01043, 0.8287, 0.01043, 0.8287, 0.01043, 0.8287, 0.01043, 0.8287, 0.01043, 0.8287, 0.01043, 0.8287, 0.01043, 0.8287, 0.01043, 0.8287, 0.01043, 0.8287, 0.01043, 0.8287, 0.01043, 0.8287, 0.01043, 0.8287, 0.01043, 0.8287, 0.01043, 0.8287, 0.01043, 0.8287, 0.01043, 0.8287, 0.01043, 0.8287, 0.01043, 0.8287, 0.01043, 0.8287, 0.01043, 0.8287, 0.01043, 0.8287, 0.01043, 0.8287, 0.01043, 0.8287, 0.01043, 0.8287, 0.01043, 0.8287, 0.01043, 0.8287, 0.01043, 0.8287, 0.01043, 0.8287, 0.01043, 0.8287, 0.01043, 0.8287, 0.01043, 0.8287, 0.01043, 0.8287, 0.01043, 0.8287, 0.01043, 0.8287, 0.01043, 0.8287, 0.01043, 0.8287, 0.01043, 0.8287, 0.01043, 0.8287, 0.01043, 0.8287, 0.01789, 0.5571, 0.03252, 0.5218, 0.2044, 0.6136, 0.2044, 0.6137, 0.01043, 0.8287, 0.01043, 0.8287, 0.01043, 0.8287, 0.01043, 0.8287, 0.01043, 0.8287, 0.01043, 0.8287, 0.01043, 0.8287, 0.01043, 0.8287, 0.01043, 0.8287, 0.01043, 0.8287, 0.01043, 0.8287, 0.01043, 0.8287, 0.01043, 0.8287, 0.01043, 0.8287, 0.01043, 0.8287, 0.01043, 0.8287, 0.01043, 0.8287, 0.01043, 0.8287, 0.01043, 0.8287, 0.01043, 0.8287, 0.01043, 0.8287, 0.01043, 0.8287, 0.01043, 0.8287, 0.01043, 0.8287, 0.01043, 0.8287, 0.01043, 0.8287, 0.01043, 0.8287, 0.01043, 0.8287, 0.01043, 0.8287, 0.01043, 0.8287, 0.01043, 0.8287, 0.01043, 0.8287, 0.01043, 0.8287, 0.01043, 0.8287, 0.01043, 0.8287, 0.01043, 0.8287, 0.01043, 0.8287, 0.01043, 0.8287, 0.01043, 0.8287, 0.01043, 0.8287, 0.01043, 0.8287, 0.01043, 0.8287, 0.01043, 0.8287, 0.01043, 0.8287, 0.01043, 0.8287, 0.01043, 0.8287, 0.01043, 0.8287, 0.01043, 0.8287, 0.01043, 0.8287, 0.01043, 0.8287, 0.01043, 0.8287, 0.01043, 0.8287, 0.01043, 0.8287, 0.01043, 0.8287, 0.01043, 0.8287, 0.01043, 0.8287, 0.01043, 0.8287, 0.01043, 0.8287, 0.01043, 0.8287, 0.01043, 0.8287, 0.01043, 0.8287, 0.01043, 0.8287, 0.01043, 0.8287, 0.01043, 0.8287, 0.01043, 0.8287, 0.01043, 0.8287, 0.01043, 0.8287, 0.01043, 0.8287, 0.01043, 0.8287, 0.01043, 0.8287, 0.01043, 0.8287, 0.01043, 0.8287, 0.01043, 0.8287, 0.01043, 0.8287, 0.01043, 0.8287, 0.01043, 0.8287, 0.01043, 0.8287, 0.01043, 0.8287, 0.01043, 0.8287, 0.01043, 0.8287, 0.01043, 0.8287, 0.01043, 0.8287, 0.01043, 0.8287, 0.01043, 0.8287, 0.01043, 0.8287, 0.01043, 0.8287, 0.01043, 0.8287, 0.01043, 0.8287, 0.01043, 0.8287, 0.01043, 0.8287, 0.01043, 0.8287, 0.01043, 0.8287, 0.01043, 0.8287, 0.01043, 0.8287, 0.01043, 0.8287, 0.01043, 0.8287, 0.01043, 0.8287, 0.01043, 0.8287, 0.01043, 0.8287, 0.01043, 0.8287, 0.01043, 0.8287, 0.01043, 0.8287, 0.01043, 0.8287, 0.01043, 0.8287, 0.01043, 0.8287, 0.01043, 0.8287, 0.01043, 0.8287, 0.01043, 0.8287, 0.01043, 0.8287, 0.01043, 0.8287, 0.01043, 0.8287, 0.01043, 0.8287, 0.01043, 0.8287, 0.01043, 0.8287, 0.01043, 0.8287, 0.01043, 0.8287, 0.01043, 0.8287, 0.01043, 0.8287, 0.01043, 0.8287, 0.01043, 0.8287, 0.01043, 0.8287, 0.01043, 0.8287, 0.01043, 0.8287, 0.01043, 0.8287, 0.2045, 0.6139, 0.2044, 0.6139, 0.2044, 0.6138, 0.2044, 0.6138, 0.2044, 0.6138, 0.2044, 0.6137, 0.2044, 0.6137, 0.2044, 0.6136, 0.2044, 0.6136, 0.2045, 0.6136, 0.2045, 0.6136, 0.2045, 0.6135, 0.2046, 0.6135, 0.2046, 0.6135, 0.2046, 0.6135, 0.2047, 0.6136, 0.2047, 0.6136, 0.2047, 0.6136, 0.2048, 0.6136, 0.2048, 0.6137, 0.2048, 0.6137, 0.2048, 0.6138, 0.2048, 0.6138, 0.2048, 0.6138, 0.2047, 0.6139, 0.2047, 0.6139, 0.2047, 0.6139, 0.2046, 0.6139, 0.2046, 0.6139, 0.2046, 0.6139, 0.2045, 0.6139, 0.2045, 0.6139, 0.3913, 0.5571, 0.3987, 0.5946, 0.2048, 0.6137, 0.2048, 0.6137, 0.08081, 0.7645, 0.05377, 0.7375, 0.2044, 0.6139, 0.2045, 0.6139, 0.01043, 0.5946, 0.01789, 0.5571, 0.2044, 0.6137, 0.2044, 0.6137, 0.3766, 0.5218, 0.3913, 0.5571, 0.2048, 0.6137, 0.2048, 0.6136, 0.1126, 0.7858, 0.08081, 0.7645, 0.2045, 0.6139, 0.2045, 0.6139, 0.01043, 0.6329, 0.01043, 0.5946, 0.2044, 0.6137, 0.2044, 0.6138, 0.3554, 0.49, 0.3766, 0.5218, 0.2048, 0.6136, 0.2047, 0.6136, 0.1479, 0.8004, 0.1126, 0.7858, 0.2045, 0.6139, 0.2045, 0.6139, 0.01789, 0.6704, 0.01043, 0.6329, 0.2044, 0.6138, 0.2044, 0.6138, 0.3283, 0.4629, 0.3554, 0.49, 0.2047, 0.6136, 0.2047, 0.6136, 0.1855, 0.8079, 0.1479, 0.8004, 0.2045, 0.6139, 0.2046, 0.6139, 0.03252, 0.7057, 0.01789, 0.6704, 0.2044, 0.6138, 0.2044, 0.6138, 0.2965, 0.4417, 0.3283, 0.4629, 0.2047, 0.6136, 0.2047, 0.6136, 0.2237, 0.8079, 0.1855, 0.8079, 0.2046, 0.6139, 0.2046, 0.6139, 0.05377, 0.7375, 0.03252, 0.7057, 0.2044, 0.6138, 0.2044, 0.6139, 0.2612, 0.427, 0.2965, 0.4417, 0.2047, 0.6136, 0.2046, 0.6135, 0.2612, 0.8004, 0.2237, 0.8079, 0.2046, 0.6139, 0.2046, 0.6139, 0.2237, 0.4196, 0.2612, 0.427, 0.2046, 0.6135, 0.2046, 0.6135, 0.2965, 0.7858, 0.2612, 0.8004, 0.2046, 0.6139, 0.2047, 0.6139, 0.1855, 0.4196, 0.2237, 0.4196, 0.2046, 0.6135, 0.2046, 0.6135, 0.3283, 0.7645, 0.2965, 0.7858, 0.2047, 0.6139, 0.2047, 0.6139, 0.1479, 0.427, 0.1855, 0.4196, 0.2046, 0.6135, 0.2045, 0.6135, 0.3554, 0.7375, 0.3283, 0.7645, 0.2047, 0.6139, 0.2047, 0.6139, 0.1126, 0.4417, 0.1479, 0.427, 0.2045, 0.6135, 0.2045, 0.6136, 0.3766, 0.7057, 0.3554, 0.7375, 0.2047, 0.6139, 0.2048, 0.6138, 0.08081, 0.4629, 0.1126, 0.4417, 0.2045, 0.6136, 0.2045, 0.6136, 0.3913, 0.6704, 0.3766, 0.7057, 0.2048, 0.6138, 0.2048, 0.6138, 0.05377, 0.49, 0.08081, 0.4629, 0.2045, 0.6136, 0.2044, 0.6136, 0.3987, 0.6329, 0.3913, 0.6704, 0.2048, 0.6138, 0.2048, 0.6138, 0.03252, 0.5218, 0.05377, 0.49, 0.2044, 0.6136, 0.2044, 0.6136, 0.3987, 0.5946, 0.3987, 0.6329, 0.2048, 0.6138, 0.2048, 0.6137, 0.5895, 0.8116, 0.5895, 0.4215, 0.627, 0.4215, 0.627, 0.8116, 0.627, 0.8116, 0.627, 0.4215, 0.6624, 0.4215, 0.6624, 0.8116, 0.6624, 0.8116, 0.6624, 0.4215, 0.6942, 0.4215, 0.6942, 0.8116, 0.4196, 0.4006, 0.4196, 0.01043, 0.4466, 0.01043, 0.4466, 0.4006, 0.4466, 0.4006, 0.4466, 0.01043, 0.4784, 0.01043, 0.4784, 0.4006, 0.4784, 0.4006, 0.4784, 0.01043, 0.5138, 0.01043, 0.5138, 0.4006, 0.5138, 0.4006, 0.5138, 0.01043, 0.5513, 0.01043, 0.5513, 0.4006, 0.5513, 0.4006, 0.5513, 0.01043, 0.5895, 0.01043, 0.5895, 0.4006, 0.5895, 0.4006, 0.5895, 0.01043, 0.627, 0.01043, 0.627, 0.4006, 0.627, 0.4006, 0.627, 0.01043, 0.6624, 0.01043, 0.6624, 0.4006, 0.6624, 0.4006, 0.6624, 0.01043, 0.6942, 0.01043, 0.6942, 0.4006, 0.6942, 0.4006, 0.6942, 0.01043, 0.7212, 0.01043, 0.7212, 0.4006, 0.715, 0.8116, 0.715, 0.4215, 0.742, 0.4215, 0.742, 0.8116, 0.742, 0.8116, 0.742, 0.4215, 0.7738, 0.4215, 0.7738, 0.8116, 0.7738, 0.8116, 0.7738, 0.4215, 0.8092, 0.4215, 0.8092, 0.8116, 0.8092, 0.8116, 0.8092, 0.4215, 0.8467, 0.4215, 0.8467, 0.8116, 0.8467, 0.8116, 0.8467, 0.4215, 0.8849, 0.4215, 0.8849, 0.8116, 0.8849, 0.8116, 0.8849, 0.4215, 0.9224, 0.4215, 0.9224, 0.8116, 0.9224, 0.8116, 0.9224, 0.4215, 0.9578, 0.4215, 0.9578, 0.8116, 0.9578, 0.8116, 0.9578, 0.4215, 0.9896, 0.4215, 0.9896, 0.8116, 0.742, 0.4006, 0.742, 0.01043, 0.7738, 0.01043, 0.7738, 0.4006, 0.7738, 0.4006, 0.7738, 0.01043, 0.8092, 0.01043, 0.8092, 0.4006, 0.8092, 0.4006, 0.8092, 0.01043, 0.8467, 0.01043, 0.8467, 0.4006, 0.8467, 0.4006, 0.8467, 0.01043, 0.8849, 0.01043, 0.8849, 0.4006, 0.8849, 0.4006, 0.8849, 0.01043, 0.9224, 0.01043, 0.9224, 0.4006, 0.9224, 0.4006, 0.9224, 0.01043, 0.9578, 0.01043, 0.9578, 0.4006, 0.9578, 0.4006, 0.9578, 0.01043, 0.9896, 0.01043, 0.9896, 0.4006, 0.4196, 0.8116, 0.4196, 0.4215, 0.4466, 0.4215, 0.4466, 0.8116, 0.4466, 0.8116, 0.4466, 0.4215, 0.4784, 0.4215, 0.4784, 0.8116, 0.4784, 0.8116, 0.4784, 0.4215, 0.5138, 0.4215, 0.5138, 0.8116, 0.01043, 0.8287, 0.01043, 0.8287, 0.01043, 0.8287, 0.01043, 0.8287, 0.5138, 0.8116, 0.5138, 0.4215, 0.5513, 0.4215, 0.5513, 0.8116, 0.5513, 0.8116, 0.5513, 0.4215, 0.5895, 0.4215, 0.5895, 0.8116, 0.05377, 0.3283, 0.03252, 0.2965, 0.01789, 0.2612, 0.01043, 0.2237, 0.01043, 0.1855, 0.01789, 0.1479, 0.03252, 0.1126, 0.05377, 0.08081, 0.08081, 0.05377, 0.1126, 0.03252, 0.1479, 0.01789, 0.1855, 0.01043, 0.2237, 0.01043, 0.2612, 0.01789, 0.2965, 0.03252, 0.3283, 0.05377, 0.3554, 0.08081, 0.3766, 0.1126, 0.3913, 0.1479, 0.3987, 0.1855, 0.3987, 0.2237, 0.3913, 0.2612, 0.3766, 0.2965, 0.3554, 0.3283, 0.3283, 0.3554, 0.2965, 0.3766, 0.2612, 0.3913, 0.2237, 0.3987, 0.1855, 0.3987, 0.1479, 0.3913, 0.1126, 0.3766, 0.08081, 0.3554, 0.01043, 0.8287, 0.01043, 0.8287, 0.01043, 0.8287, 0.01043, 0.8287, 0.01043, 0.8287, 0.01043, 0.8287, 0.01043, 0.8287, 0.01043, 0.8287, 0.01043, 0.8287, 0.01043, 0.8287, 0.01043, 0.8287, 0.01043, 0.8287, 0.01043, 0.8287, 0.01043, 0.8287, 0.01043, 0.8287, 0.01043, 0.8287, 0.01043, 0.8287, 0.01043, 0.8287, 0.01043, 0.8287, 0.01043, 0.8287, 0.01043, 0.8287, 0.01043, 0.8287, 0.01043, 0.8287, 0.01043, 0.8287, 0.01043, 0.8287, 0.01043, 0.8287, 0.01043, 0.8287, 0.01043, 0.8287, 0.01043, 0.8287, 0.01043, 0.8287, 0.01043, 0.8287, 0.01043, 0.8287, 0.01043, 0.8287, 0.01043, 0.8287, 0.01043, 0.8287, 0.01043, 0.8287, 0.01043, 0.8287, 0.01043, 0.8287, 0.01043, 0.8287, 0.01043, 0.8287, 0.01043, 0.8287, 0.01043, 0.8287, 0.01043, 0.8287, 0.01043, 0.8287, 0.01043, 0.8287, 0.01043, 0.8287, 0.01043, 0.8287, 0.01043, 0.8287, 0.01043, 0.8287, 0.01043, 0.8287, 0.01043, 0.8287, 0.01043, 0.8287, 0.01043, 0.8287, 0.01043, 0.8287, 0.01043, 0.8287, 0.01043, 0.8287, 0.01043, 0.8287, 0.01043, 0.8287, 0.01043, 0.8287, 0.01043, 0.8287, 0.01043, 0.8287, 0.01043, 0.8287, 0.01043, 0.8287, 0.01043, 0.8287, 0.01043, 0.8287, 0.01043, 0.8287, 0.01043, 0.8287, 0.01043, 0.8287, 0.01043, 0.8287, 0.01043, 0.8287, 0.01043, 0.8287, 0.01043, 0.8287, 0.01043, 0.8287, 0.01043, 0.8287, 0.01043, 0.8287, 0.01043, 0.8287, 0.01043, 0.8287, 0.01043, 0.8287, 0.01043, 0.8287, 0.01043, 0.8287, 0.01043, 0.8287, 0.01043, 0.8287, 0.01043, 0.8287, 0.01043, 0.8287, 0.01043, 0.8287, 0.01043, 0.8287, 0.01043, 0.8287, 0.01043, 0.8287, 0.01043, 0.8287, 0.01043, 0.8287, 0.01043, 0.8287, 0.01043, 0.8287, 0.01043, 0.8287, 0.01043, 0.8287, 0.01043, 0.8287, 0.01043, 0.8287, 0.01043, 0.8287, 0.01043, 0.8287, 0.01043, 0.8287, 0.01043, 0.8287, 0.01043, 0.8287, 0.01043, 0.8287, 0.01043, 0.8287, 0.01043, 0.8287, 0.01043, 0.8287, 0.01043, 0.8287, 0.01043, 0.8287, 0.01043, 0.8287, 0.01043, 0.8287, 0.01043, 0.8287, 0.01043, 0.8287, 0.01043, 0.8287, 0.01043, 0.8287, 0.01043, 0.8287, 0.01043, 0.8287, 0.01043, 0.8287, 0.01043, 0.8287, 0.01043, 0.8287, 0.01043, 0.8287, 0.01043, 0.8287, 0.01043, 0.8287, 0.01043, 0.8287, 0.01043, 0.8287, 0.01043, 0.8287, 0.01043, 0.8287, 0.01043, 0.8287, 0.01043, 0.8287, 0.01043, 0.8287, 0.01789, 0.5571, 0.03252, 0.5218, 0.2044, 0.6136, 0.2044, 0.6137, 0.01043, 0.8287, 0.01043, 0.8287, 0.01043, 0.8287, 0.01043, 0.8287, 0.01043, 0.8287, 0.01043, 0.8287, 0.01043, 0.8287, 0.01043, 0.8287, 0.01043, 0.8287, 0.01043, 0.8287, 0.01043, 0.8287, 0.01043, 0.8287, 0.01043, 0.8287, 0.01043, 0.8287, 0.01043, 0.8287, 0.01043, 0.8287, 0.01043, 0.8287, 0.01043, 0.8287, 0.01043, 0.8287, 0.01043, 0.8287, 0.01043, 0.8287, 0.01043, 0.8287, 0.01043, 0.8287, 0.01043, 0.8287, 0.01043, 0.8287, 0.01043, 0.8287, 0.01043, 0.8287, 0.01043, 0.8287, 0.01043, 0.8287, 0.01043, 0.8287, 0.01043, 0.8287, 0.01043, 0.8287, 0.01043, 0.8287, 0.01043, 0.8287, 0.01043, 0.8287, 0.01043, 0.8287, 0.01043, 0.8287, 0.01043, 0.8287, 0.01043, 0.8287, 0.01043, 0.8287, 0.01043, 0.8287, 0.01043, 0.8287, 0.01043, 0.8287, 0.01043, 0.8287, 0.01043, 0.8287, 0.01043, 0.8287, 0.01043, 0.8287, 0.01043, 0.8287, 0.01043, 0.8287, 0.01043, 0.8287, 0.01043, 0.8287, 0.01043, 0.8287, 0.01043, 0.8287, 0.01043, 0.8287, 0.01043, 0.8287, 0.01043, 0.8287, 0.01043, 0.8287, 0.01043, 0.8287, 0.01043, 0.8287, 0.01043, 0.8287, 0.01043, 0.8287, 0.01043, 0.8287, 0.01043, 0.8287, 0.01043, 0.8287, 0.01043, 0.8287, 0.01043, 0.8287, 0.01043, 0.8287, 0.01043, 0.8287, 0.01043, 0.8287, 0.01043, 0.8287, 0.01043, 0.8287, 0.01043, 0.8287, 0.01043, 0.8287, 0.01043, 0.8287, 0.01043, 0.8287, 0.01043, 0.8287, 0.01043, 0.8287, 0.01043, 0.8287, 0.01043, 0.8287, 0.01043, 0.8287, 0.01043, 0.8287, 0.01043, 0.8287, 0.01043, 0.8287, 0.01043, 0.8287, 0.01043, 0.8287, 0.01043, 0.8287, 0.01043, 0.8287, 0.01043, 0.8287, 0.01043, 0.8287, 0.01043, 0.8287, 0.01043, 0.8287, 0.01043, 0.8287, 0.01043, 0.8287, 0.01043, 0.8287, 0.01043, 0.8287, 0.01043, 0.8287, 0.01043, 0.8287, 0.01043, 0.8287, 0.01043, 0.8287, 0.01043, 0.8287, 0.01043, 0.8287, 0.01043, 0.8287, 0.01043, 0.8287, 0.01043, 0.8287, 0.01043, 0.8287, 0.01043, 0.8287, 0.01043, 0.8287, 0.01043, 0.8287, 0.01043, 0.8287, 0.01043, 0.8287, 0.01043, 0.8287, 0.01043, 0.8287, 0.01043, 0.8287, 0.01043, 0.8287, 0.01043, 0.8287, 0.01043, 0.8287, 0.01043, 0.8287, 0.01043, 0.8287, 0.01043, 0.8287, 0.01043, 0.8287, 0.01043, 0.8287, 0.01043, 0.8287, 0.01043, 0.8287, 0.01043, 0.8287, 0.2045, 0.6139, 0.2044, 0.6139, 0.2044, 0.6138, 0.2044, 0.6138, 0.2044, 0.6138, 0.2044, 0.6137, 0.2044, 0.6137, 0.2044, 0.6136, 0.2044, 0.6136, 0.2045, 0.6136, 0.2045, 0.6136, 0.2045, 0.6135, 0.2046, 0.6135, 0.2046, 0.6135, 0.2046, 0.6135, 0.2047, 0.6136, 0.2047, 0.6136, 0.2047, 0.6136, 0.2048, 0.6136, 0.2048, 0.6137, 0.2048, 0.6137, 0.2048, 0.6138, 0.2048, 0.6138, 0.2048, 0.6138, 0.2047, 0.6139, 0.2047, 0.6139, 0.2047, 0.6139, 0.2046, 0.6139, 0.2046, 0.6139, 0.2046, 0.6139, 0.2045, 0.6139, 0.2045, 0.6139, 0.3913, 0.5571, 0.3987, 0.5946, 0.2048, 0.6137, 0.2048, 0.6137, 0.08081, 0.7645, 0.05377, 0.7375, 0.2044, 0.6139, 0.2045, 0.6139, 0.01043, 0.5946, 0.01789, 0.5571, 0.2044, 0.6137, 0.2044, 0.6137, 0.3766, 0.5218, 0.3913, 0.5571, 0.2048, 0.6137, 0.2048, 0.6136, 0.1126, 0.7858, 0.08081, 0.7645, 0.2045, 0.6139, 0.2045, 0.6139, 0.01043, 0.6329, 0.01043, 0.5946, 0.2044, 0.6137, 0.2044, 0.6138, 0.3554, 0.49, 0.3766, 0.5218, 0.2048, 0.6136, 0.2047, 0.6136, 0.1479, 0.8004, 0.1126, 0.7858, 0.2045, 0.6139, 0.2045, 0.6139, 0.01789, 0.6704, 0.01043, 0.6329, 0.2044, 0.6138, 0.2044, 0.6138, 0.3283, 0.4629, 0.3554, 0.49, 0.2047, 0.6136, 0.2047, 0.6136, 0.1855, 0.8079, 0.1479, 0.8004, 0.2045, 0.6139, 0.2046, 0.6139, 0.03252, 0.7057, 0.01789, 0.6704, 0.2044, 0.6138, 0.2044, 0.6138, 0.2965, 0.4417, 0.3283, 0.4629, 0.2047, 0.6136, 0.2047, 0.6136, 0.2237, 0.8079, 0.1855, 0.8079, 0.2046, 0.6139, 0.2046, 0.6139, 0.05377, 0.7375, 0.03252, 0.7057, 0.2044, 0.6138, 0.2044, 0.6139, 0.2612, 0.427, 0.2965, 0.4417, 0.2047, 0.6136, 0.2046, 0.6135, 0.2612, 0.8004, 0.2237, 0.8079, 0.2046, 0.6139, 0.2046, 0.6139, 0.2237, 0.4196, 0.2612, 0.427, 0.2046, 0.6135, 0.2046, 0.6135, 0.2965, 0.7858, 0.2612, 0.8004, 0.2046, 0.6139, 0.2047, 0.6139, 0.1855, 0.4196, 0.2237, 0.4196, 0.2046, 0.6135, 0.2046, 0.6135, 0.3283, 0.7645, 0.2965, 0.7858, 0.2047, 0.6139, 0.2047, 0.6139, 0.1479, 0.427, 0.1855, 0.4196, 0.2046, 0.6135, 0.2045, 0.6135, 0.3554, 0.7375, 0.3283, 0.7645, 0.2047, 0.6139, 0.2047, 0.6139, 0.1126, 0.4417, 0.1479, 0.427, 0.2045, 0.6135, 0.2045, 0.6136, 0.3766, 0.7057, 0.3554, 0.7375, 0.2047, 0.6139, 0.2048, 0.6138, 0.08081, 0.4629, 0.1126, 0.4417, 0.2045, 0.6136, 0.2045, 0.6136, 0.3913, 0.6704, 0.3766, 0.7057, 0.2048, 0.6138, 0.2048, 0.6138, 0.05377, 0.49, 0.08081, 0.4629, 0.2045, 0.6136, 0.2044, 0.6136, 0.3987, 0.6329, 0.3913, 0.6704, 0.2048, 0.6138, 0.2048, 0.6138, 0.03252, 0.5218, 0.05377, 0.49, 0.2044, 0.6136, 0.2044, 0.6136, 0.3987, 0.5946, 0.3987, 0.6329, 0.2048, 0.6138, 0.2048, 0.6137, 0.5895, 0.8116, 0.5895, 0.4215, 0.627, 0.4215, 0.627, 0.8116, 0.627, 0.8116, 0.627, 0.4215, 0.6624, 0.4215, 0.6624, 0.8116, 0.6624, 0.8116, 0.6624, 0.4215, 0.6942, 0.4215, 0.6942, 0.8116, 0.4196, 0.4006, 0.4196, 0.01043, 0.4466, 0.01043, 0.4466, 0.4006, 0.4466, 0.4006, 0.4466, 0.01043, 0.4784, 0.01043, 0.4784, 0.4006, 0.4784, 0.4006, 0.4784, 0.01043, 0.5138, 0.01043, 0.5138, 0.4006, 0.5138, 0.4006, 0.5138, 0.01043, 0.5513, 0.01043, 0.5513, 0.4006, 0.5513, 0.4006, 0.5513, 0.01043, 0.5895, 0.01043, 0.5895, 0.4006, 0.5895, 0.4006, 0.5895, 0.01043, 0.627, 0.01043, 0.627, 0.4006, 0.627, 0.4006, 0.627, 0.01043, 0.6624, 0.01043, 0.6624, 0.4006, 0.6624, 0.4006, 0.6624, 0.01043, 0.6942, 0.01043, 0.6942, 0.4006, 0.6942, 0.4006, 0.6942, 0.01043, 0.7212, 0.01043, 0.7212, 0.4006, 0.715, 0.8116, 0.715, 0.4215, 0.742, 0.4215, 0.742, 0.8116, 0.742, 0.8116, 0.742, 0.4215, 0.7738, 0.4215, 0.7738, 0.8116, 0.7738, 0.8116, 0.7738, 0.4215, 0.8092, 0.4215, 0.8092, 0.8116, 0.8092, 0.8116, 0.8092, 0.4215, 0.8467, 0.4215, 0.8467, 0.8116, 0.8467, 0.8116, 0.8467, 0.4215, 0.8849, 0.4215, 0.8849, 0.8116, 0.8849, 0.8116, 0.8849, 0.4215, 0.9224, 0.4215, 0.9224, 0.8116, 0.9224, 0.8116, 0.9224, 0.4215, 0.9578, 0.4215, 0.9578, 0.8116, 0.9578, 0.8116, 0.9578, 0.4215, 0.9896, 0.4215, 0.9896, 0.8116, 0.742, 0.4006, 0.742, 0.01043, 0.7738, 0.01043, 0.7738, 0.4006, 0.7738, 0.4006, 0.7738, 0.01043, 0.8092, 0.01043, 0.8092, 0.4006, 0.8092, 0.4006, 0.8092, 0.01043, 0.8467, 0.01043, 0.8467, 0.4006, 0.8467, 0.4006, 0.8467, 0.01043, 0.8849, 0.01043, 0.8849, 0.4006, 0.8849, 0.4006, 0.8849, 0.01043, 0.9224, 0.01043, 0.9224, 0.4006, 0.9224, 0.4006, 0.9224, 0.01043, 0.9578, 0.01043, 0.9578, 0.4006, 0.9578, 0.4006, 0.9578, 0.01043, 0.9896, 0.01043, 0.9896, 0.4006, 0.4196, 0.8116, 0.4196, 0.4215, 0.4466, 0.4215, 0.4466, 0.8116, 0.4466, 0.8116, 0.4466, 0.4215, 0.4784, 0.4215, 0.4784, 0.8116, 0.4784, 0.8116, 0.4784, 0.4215, 0.5138, 0.4215, 0.5138, 0.8116, 0.01043, 0.8287, 0.01043, 0.8287, 0.01043, 0.8287, 0.01043, 0.8287, 0.5138, 0.8116, 0.5138, 0.4215, 0.5513, 0.4215, 0.5513, 0.8116, 0.5513, 0.8116, 0.5513, 0.4215, 0.5895, 0.4215, 0.5895, 0.8116, 0.05377, 0.3283, 0.03252, 0.2965, 0.01789, 0.2612, 0.01043, 0.2237, 0.01043, 0.1855, 0.01789, 0.1479, 0.03252, 0.1126, 0.05377, 0.08081, 0.08081, 0.05377, 0.1126, 0.03252, 0.1479, 0.01789, 0.1855, 0.01043, 0.2237, 0.01043, 0.2612, 0.01789, 0.2965, 0.03252, 0.3283, 0.05377, 0.3554, 0.08081, 0.3766, 0.1126, 0.3913, 0.1479, 0.3987, 0.1855, 0.3987, 0.2237, 0.3913, 0.2612, 0.3766, 0.2965, 0.3554, 0.3283, 0.3283, 0.3554, 0.2965, 0.3766, 0.2612, 0.3913, 0.2237, 0.3987, 0.1855, 0.3987, 0.1479, 0.3913, 0.1126, 0.3766, 0.08081, 0.3554, 0.01043, 0.8287, 0.01043, 0.8287, 0.01043, 0.8287, 0.01043, 0.8287, 0.01043, 0.8287, 0.01043, 0.8287, 0.01043, 0.8287, 0.01043, 0.8287, 0.01043, 0.8287, 0.01043, 0.8287, 0.01043, 0.8287, 0.01043, 0.8287, 0.01043, 0.8287, 0.01043, 0.8287, 0.01043, 0.8287, 0.01043, 0.8287, 0.01043, 0.8287, 0.01043, 0.8287, 0.01043, 0.8287, 0.01043, 0.8287, 0.01043, 0.8287, 0.01043, 0.8287, 0.01043, 0.8287, 0.01043, 0.8287, 0.01043, 0.8287, 0.01043, 0.8287, 0.01043, 0.8287, 0.01043, 0.8287, 0.01043, 0.8287, 0.01043, 0.8287, 0.01043, 0.8287, 0.01043, 0.8287, 0.01043, 0.8287, 0.01043, 0.8287, 0.01043, 0.8287, 0.01043, 0.8287, 0.01043, 0.8287, 0.01043, 0.8287, 0.01043, 0.8287, 0.01043, 0.8287, 0.01043, 0.8287, 0.01043, 0.8287, 0.01043, 0.8287, 0.01043, 0.8287, 0.01043, 0.8287, 0.01043, 0.8287, 0.01043, 0.8287, 0.01043, 0.8287, 0.01043, 0.8287, 0.01043, 0.8287, 0.01043, 0.8287, 0.01043, 0.8287, 0.01043, 0.8287, 0.01043, 0.8287, 0.01043, 0.8287, 0.01043, 0.8287, 0.01043, 0.8287, 0.01043, 0.8287, 0.01043, 0.8287, 0.01043, 0.8287, 0.01043, 0.8287, 0.01043, 0.8287, 0.01043, 0.8287, 0.01043, 0.8287, 0.01043, 0.8287, 0.01043, 0.8287, 0.01043, 0.8287, 0.01043, 0.8287, 0.01043, 0.8287, 0.01043, 0.8287, 0.01043, 0.8287, 0.01043, 0.8287, 0.01043, 0.8287, 0.01043, 0.8287, 0.01043, 0.8287, 0.01043, 0.8287, 0.01043, 0.8287, 0.01043, 0.8287, 0.01043, 0.8287, 0.01043, 0.8287, 0.01043, 0.8287, 0.01043, 0.8287, 0.01043, 0.8287, 0.01043, 0.8287, 0.01043, 0.8287, 0.01043, 0.8287, 0.01043, 0.8287, 0.01043, 0.8287, 0.01043, 0.8287, 0.01043, 0.8287, 0.01043, 0.8287, 0.01043, 0.8287, 0.01043, 0.8287, 0.01043, 0.8287, 0.01043, 0.8287, 0.01043, 0.8287, 0.01043, 0.8287, 0.01043, 0.8287, 0.01043, 0.8287, 0.01043, 0.8287, 0.01043, 0.8287, 0.01043, 0.8287, 0.01043, 0.8287, 0.01043, 0.8287, 0.01043, 0.8287, 0.01043, 0.8287, 0.01043, 0.8287, 0.01043, 0.8287, 0.01043, 0.8287, 0.01043, 0.8287, 0.01043, 0.8287, 0.01043, 0.8287, 0.01043, 0.8287, 0.01043, 0.8287, 0.01043, 0.8287, 0.01043, 0.8287, 0.01043, 0.8287, 0.01043, 0.8287, 0.01043, 0.8287, 0.01043, 0.8287, 0.01043, 0.8287, 0.01043, 0.8287, 0.01043, 0.8287, 0.01043, 0.8287, 0.01043, 0.8287, 0.01043, 0.8287, 0.01043, 0.8287, 0.01043, 0.8287, 0.01789, 0.5571, 0.03252, 0.5218, 0.2044, 0.6136, 0.2044, 0.6137, 0.01043, 0.8287, 0.01043, 0.8287, 0.01043, 0.8287, 0.01043, 0.8287, 0.01043, 0.8287, 0.01043, 0.8287, 0.01043, 0.8287, 0.01043, 0.8287, 0.01043, 0.8287, 0.01043, 0.8287, 0.01043, 0.8287, 0.01043, 0.8287, 0.01043, 0.8287, 0.01043, 0.8287, 0.01043, 0.8287, 0.01043, 0.8287, 0.01043, 0.8287, 0.01043, 0.8287, 0.01043, 0.8287, 0.01043, 0.8287, 0.01043, 0.8287, 0.01043, 0.8287, 0.01043, 0.8287, 0.01043, 0.8287, 0.01043, 0.8287, 0.01043, 0.8287, 0.01043, 0.8287, 0.01043, 0.8287, 0.01043, 0.8287, 0.01043, 0.8287, 0.01043, 0.8287, 0.01043, 0.8287, 0.01043, 0.8287, 0.01043, 0.8287, 0.01043, 0.8287, 0.01043, 0.8287, 0.01043, 0.8287, 0.01043, 0.8287, 0.01043, 0.8287, 0.01043, 0.8287, 0.01043, 0.8287, 0.01043, 0.8287, 0.01043, 0.8287, 0.01043, 0.8287, 0.01043, 0.8287, 0.01043, 0.8287, 0.01043, 0.8287, 0.01043, 0.8287, 0.01043, 0.8287, 0.01043, 0.8287, 0.01043, 0.8287, 0.01043, 0.8287, 0.01043, 0.8287, 0.01043, 0.8287, 0.01043, 0.8287, 0.01043, 0.8287, 0.01043, 0.8287, 0.01043, 0.8287, 0.01043, 0.8287, 0.01043, 0.8287, 0.01043, 0.8287, 0.01043, 0.8287, 0.01043, 0.8287, 0.01043, 0.8287, 0.01043, 0.8287, 0.01043, 0.8287, 0.01043, 0.8287, 0.01043, 0.8287, 0.01043, 0.8287, 0.01043, 0.8287, 0.01043, 0.8287, 0.01043, 0.8287, 0.01043, 0.8287, 0.01043, 0.8287, 0.01043, 0.8287, 0.01043, 0.8287, 0.01043, 0.8287, 0.01043, 0.8287, 0.01043, 0.8287, 0.01043, 0.8287, 0.01043, 0.8287, 0.01043, 0.8287, 0.01043, 0.8287, 0.01043, 0.8287, 0.01043, 0.8287, 0.01043, 0.8287, 0.01043, 0.8287, 0.01043, 0.8287, 0.01043, 0.8287, 0.01043, 0.8287, 0.01043, 0.8287, 0.01043, 0.8287, 0.01043, 0.8287, 0.01043, 0.8287, 0.01043, 0.8287, 0.01043, 0.8287, 0.01043, 0.8287, 0.01043, 0.8287, 0.01043, 0.8287, 0.01043, 0.8287, 0.01043, 0.8287, 0.01043, 0.8287, 0.01043, 0.8287, 0.01043, 0.8287, 0.01043, 0.8287, 0.01043, 0.8287, 0.01043, 0.8287, 0.01043, 0.8287, 0.01043, 0.8287, 0.01043, 0.8287, 0.01043, 0.8287, 0.01043, 0.8287, 0.01043, 0.8287, 0.01043, 0.8287, 0.01043, 0.8287, 0.01043, 0.8287, 0.01043, 0.8287, 0.01043, 0.8287, 0.01043, 0.8287, 0.01043, 0.8287, 0.01043, 0.8287, 0.01043, 0.8287, 0.01043, 0.8287, 0.01043, 0.8287, 0.2045, 0.6139, 0.2044, 0.6139, 0.2044, 0.6138, 0.2044, 0.6138, 0.2044, 0.6138, 0.2044, 0.6137, 0.2044, 0.6137, 0.2044, 0.6136, 0.2044, 0.6136, 0.2045, 0.6136, 0.2045, 0.6136, 0.2045, 0.6135, 0.2046, 0.6135, 0.2046, 0.6135, 0.2046, 0.6135, 0.2047, 0.6136, 0.2047, 0.6136, 0.2047, 0.6136, 0.2048, 0.6136, 0.2048, 0.6137, 0.2048, 0.6137, 0.2048, 0.6138, 0.2048, 0.6138, 0.2048, 0.6138, 0.2047, 0.6139, 0.2047, 0.6139, 0.2047, 0.6139, 0.2046, 0.6139, 0.2046, 0.6139, 0.2046, 0.6139, 0.2045, 0.6139, 0.2045, 0.6139, 0.3913, 0.5571, 0.3987, 0.5946, 0.2048, 0.6137, 0.2048, 0.6137, 0.08081, 0.7645, 0.05377, 0.7375, 0.2044, 0.6139, 0.2045, 0.6139, 0.01043, 0.5946, 0.01789, 0.5571, 0.2044, 0.6137, 0.2044, 0.6137, 0.3766, 0.5218, 0.3913, 0.5571, 0.2048, 0.6137, 0.2048, 0.6136, 0.1126, 0.7858, 0.08081, 0.7645, 0.2045, 0.6139, 0.2045, 0.6139, 0.01043, 0.6329, 0.01043, 0.5946, 0.2044, 0.6137, 0.2044, 0.6138, 0.3554, 0.49, 0.3766, 0.5218, 0.2048, 0.6136, 0.2047, 0.6136, 0.1479, 0.8004, 0.1126, 0.7858, 0.2045, 0.6139, 0.2045, 0.6139, 0.01789, 0.6704, 0.01043, 0.6329, 0.2044, 0.6138, 0.2044, 0.6138, 0.3283, 0.4629, 0.3554, 0.49, 0.2047, 0.6136, 0.2047, 0.6136, 0.1855, 0.8079, 0.1479, 0.8004, 0.2045, 0.6139, 0.2046, 0.6139, 0.03252, 0.7057, 0.01789, 0.6704, 0.2044, 0.6138, 0.2044, 0.6138, 0.2965, 0.4417, 0.3283, 0.4629, 0.2047, 0.6136, 0.2047, 0.6136, 0.2237, 0.8079, 0.1855, 0.8079, 0.2046, 0.6139, 0.2046, 0.6139, 0.05377, 0.7375, 0.03252, 0.7057, 0.2044, 0.6138, 0.2044, 0.6139, 0.2612, 0.427, 0.2965, 0.4417, 0.2047, 0.6136, 0.2046, 0.6135, 0.2612, 0.8004, 0.2237, 0.8079, 0.2046, 0.6139, 0.2046, 0.6139, 0.2237, 0.4196, 0.2612, 0.427, 0.2046, 0.6135, 0.2046, 0.6135, 0.2965, 0.7858, 0.2612, 0.8004, 0.2046, 0.6139, 0.2047, 0.6139, 0.1855, 0.4196, 0.2237, 0.4196, 0.2046, 0.6135, 0.2046, 0.6135, 0.3283, 0.7645, 0.2965, 0.7858, 0.2047, 0.6139, 0.2047, 0.6139, 0.1479, 0.427, 0.1855, 0.4196, 0.2046, 0.6135, 0.2045, 0.6135, 0.3554, 0.7375, 0.3283, 0.7645, 0.2047, 0.6139, 0.2047, 0.6139, 0.1126, 0.4417, 0.1479, 0.427, 0.2045, 0.6135, 0.2045, 0.6136, 0.3766, 0.7057, 0.3554, 0.7375, 0.2047, 0.6139, 0.2048, 0.6138, 0.08081, 0.4629, 0.1126, 0.4417, 0.2045, 0.6136, 0.2045, 0.6136, 0.3913, 0.6704, 0.3766, 0.7057, 0.2048, 0.6138, 0.2048, 0.6138, 0.05377, 0.49, 0.08081, 0.4629, 0.2045, 0.6136, 0.2044, 0.6136, 0.3987, 0.6329, 0.3913, 0.6704, 0.2048, 0.6138, 0.2048, 0.6138, 0.03252, 0.5218, 0.05377, 0.49, 0.2044, 0.6136, 0.2044, 0.6136, 0.3987, 0.5946, 0.3987, 0.6329, 0.2048, 0.6138, 0.2048, 0.6137])
me_cylinder_001.materials.append(mat_fence_tex_001)
me_cylinder_001.materials.append(mat_fence_tex)
me_cylinder_001.materials.append(mat_fence_tex_002)
me_cylinder_001.update()

# ---- objects
ob_light = bpy.data.objects.new('Light', light_light)
ob_camera = bpy.data.objects.new('Camera', cam_camera)
ob_cylinder_001 = bpy.data.objects.new('Cylinder.001', me_cylinder_001)

# ---- transforms, parenting, visibility, modifiers, constraints
ob_light.location = (4.076, 1.005, 5.904)
ob_light.rotation_euler = (0.6503, 0.05522, 1.866)
ob_light.lock_rotations_4d = False
ob_light.empty_display_type = 'ARROWS'
ob_light.color = (0.0, 0.0, 0.0, 0.0)
ob_light.lineart.crease_threshold = 0.0
ob_camera.location = (7.359, -6.926, 4.958)
ob_camera.rotation_euler = (1.109, 0.0, 0.8149)
ob_camera.lock_rotations_4d = False
ob_camera.empty_display_type = 'ARROWS'
ob_camera.color = (0.0, 0.0, 0.0, 0.0)
ob_camera.display_type = 'WIRE'
ob_camera.lineart.crease_threshold = 0.0
ob_cylinder_001.location = (0.0, -2.0, 0.1053)
ob_cylinder_001.scale = (1.0, 1.0, 5.193)
_m = ob_cylinder_001.modifiers.new('Array', 'ARRAY')
_m.count = 15
_m.relative_offset_displace = (0.0, 1.0, 0.0)

# ---- collection membership
col_collection.objects.link(ob_light)
col_collection.objects.link(ob_camera)
col_collection.objects.link(ob_cylinder_001)

# ---- scene / render settings (as saved in the file)
scene.camera = ob_camera
scene.frame_start = 1; scene.frame_end = 250; scene.frame_set(1)
scene.render.engine = 'BLENDER_EEVEE_NEXT'
bpy.context.view_layer.update()
